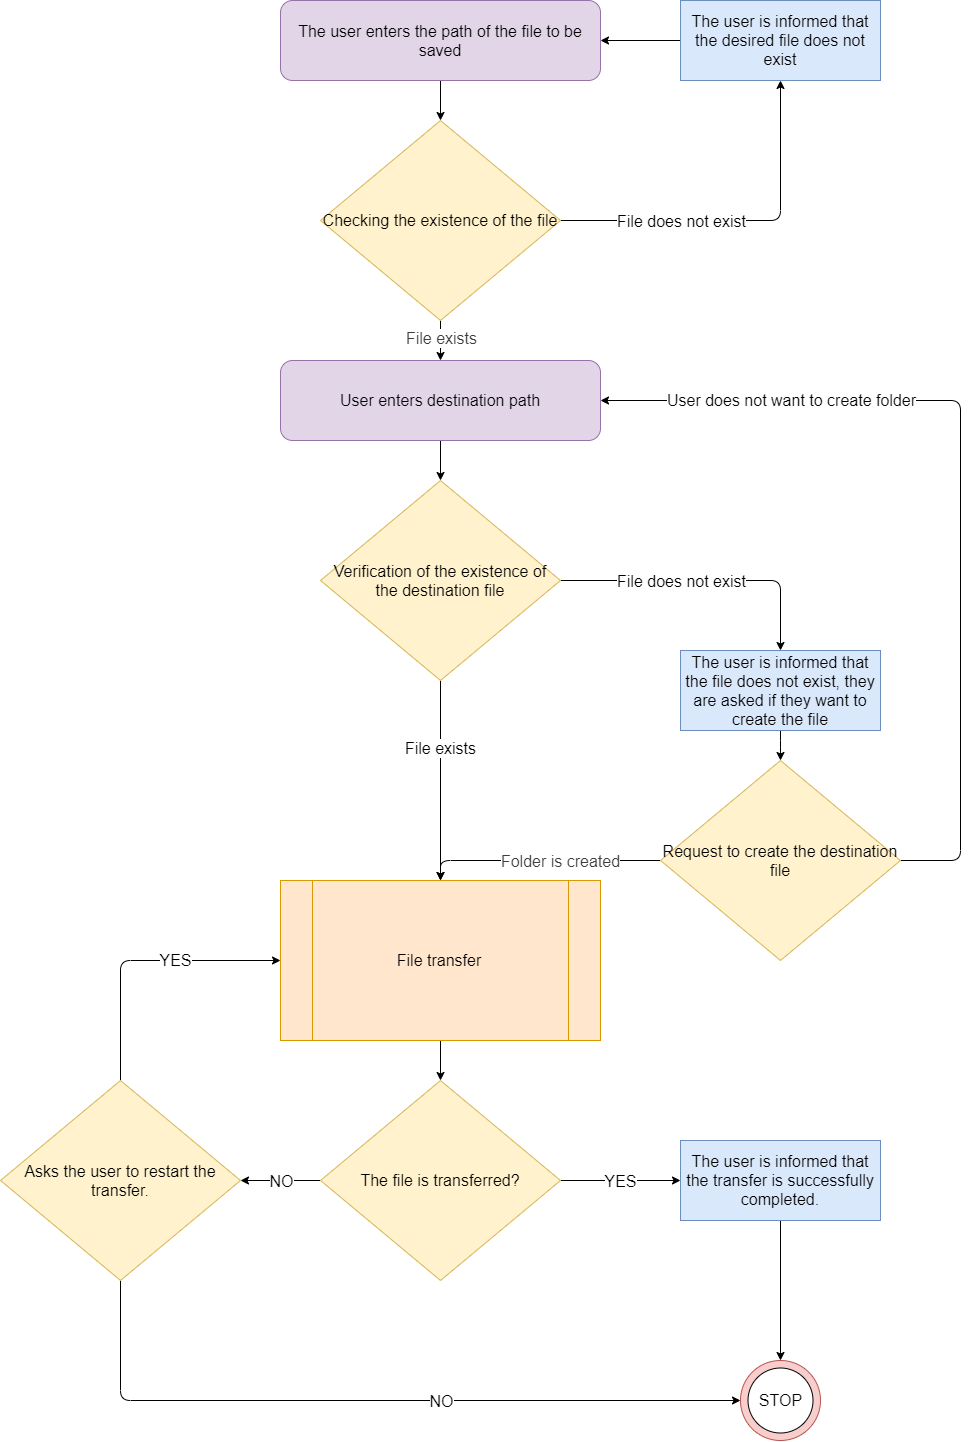

The diagram above was exported from draw.io. Its source (the exported page's mxGraphModel, read from the mxfile embedded in the PNG):
<mxGraphModel dx="2031" dy="1174" grid="1" gridSize="10" guides="1" tooltips="1" connect="1" arrows="1" fold="1" page="1" pageScale="1" pageWidth="827" pageHeight="1169" math="0" shadow="0">
  <root>
    <mxCell id="0" />
    <mxCell id="1" parent="0" />
    <mxCell id="8twr_9Waflrh6XLM3XX--6" style="edgeStyle=orthogonalEdgeStyle;rounded=1;orthogonalLoop=1;jettySize=auto;html=1;fontSize=16;" parent="1" source="8twr_9Waflrh6XLM3XX--1" target="8twr_9Waflrh6XLM3XX--5" edge="1">
      <mxGeometry relative="1" as="geometry" />
    </mxCell>
    <mxCell id="8twr_9Waflrh6XLM3XX--1" value="The user enters the path of the file to be saved" style="rounded=1;whiteSpace=wrap;html=1;fontSize=16;fillColor=#e1d5e7;strokeColor=#9673a6;" parent="1" vertex="1">
      <mxGeometry x="280" y="40" width="320" height="80" as="geometry" />
    </mxCell>
    <mxCell id="8twr_9Waflrh6XLM3XX--18" style="edgeStyle=orthogonalEdgeStyle;rounded=1;orthogonalLoop=1;jettySize=auto;html=1;fontSize=16;" parent="1" source="8twr_9Waflrh6XLM3XX--4" target="8twr_9Waflrh6XLM3XX--14" edge="1">
      <mxGeometry relative="1" as="geometry" />
    </mxCell>
    <mxCell id="8twr_9Waflrh6XLM3XX--4" value="User enters destination path" style="rounded=1;whiteSpace=wrap;html=1;fontSize=16;fillColor=#e1d5e7;strokeColor=#9673a6;" parent="1" vertex="1">
      <mxGeometry x="280" y="400" width="320" height="80" as="geometry" />
    </mxCell>
    <mxCell id="8twr_9Waflrh6XLM3XX--7" style="edgeStyle=orthogonalEdgeStyle;rounded=1;orthogonalLoop=1;jettySize=auto;html=1;fontSize=16;" parent="1" source="8twr_9Waflrh6XLM3XX--5" target="8twr_9Waflrh6XLM3XX--4" edge="1">
      <mxGeometry relative="1" as="geometry" />
    </mxCell>
    <mxCell id="8twr_9Waflrh6XLM3XX--13" value="&lt;span style=&quot;color: rgb(61, 61, 61); font-family: roboto, &amp;quot;helvetica neue&amp;quot;, sans-serif; font-size: 16px;&quot;&gt;File exists&lt;/span&gt;" style="edgeLabel;html=1;align=center;verticalAlign=middle;resizable=0;points=[];fontSize=16;" parent="8twr_9Waflrh6XLM3XX--7" vertex="1" connectable="0">
      <mxGeometry x="-0.1568" y="-1" relative="1" as="geometry">
        <mxPoint x="1" as="offset" />
      </mxGeometry>
    </mxCell>
    <mxCell id="8twr_9Waflrh6XLM3XX--9" style="edgeStyle=orthogonalEdgeStyle;rounded=1;orthogonalLoop=1;jettySize=auto;html=1;fontSize=16;" parent="1" source="8twr_9Waflrh6XLM3XX--5" target="8twr_9Waflrh6XLM3XX--8" edge="1">
      <mxGeometry relative="1" as="geometry" />
    </mxCell>
    <mxCell id="8twr_9Waflrh6XLM3XX--12" value="File does not exist" style="edgeLabel;html=1;align=center;verticalAlign=middle;resizable=0;points=[];fontSize=16;" parent="8twr_9Waflrh6XLM3XX--9" vertex="1" connectable="0">
      <mxGeometry x="-0.4639" y="2" relative="1" as="geometry">
        <mxPoint x="23" y="2" as="offset" />
      </mxGeometry>
    </mxCell>
    <mxCell id="8twr_9Waflrh6XLM3XX--5" value="Checking the existence of the file" style="rhombus;whiteSpace=wrap;html=1;fontSize=16;fillColor=#fff2cc;strokeColor=#d6b656;" parent="1" vertex="1">
      <mxGeometry x="320" y="160" width="240" height="200" as="geometry" />
    </mxCell>
    <mxCell id="8twr_9Waflrh6XLM3XX--10" style="edgeStyle=orthogonalEdgeStyle;rounded=1;orthogonalLoop=1;jettySize=auto;html=1;entryX=1;entryY=0.5;entryDx=0;entryDy=0;fontSize=16;" parent="1" source="8twr_9Waflrh6XLM3XX--8" target="8twr_9Waflrh6XLM3XX--1" edge="1">
      <mxGeometry relative="1" as="geometry" />
    </mxCell>
    <mxCell id="8twr_9Waflrh6XLM3XX--8" value="The user is informed that the desired file does not exist" style="rounded=0;whiteSpace=wrap;html=1;fontSize=16;fillColor=#dae8fc;strokeColor=#6c8ebf;" parent="1" vertex="1">
      <mxGeometry x="680" y="40" width="200" height="80" as="geometry" />
    </mxCell>
    <mxCell id="8twr_9Waflrh6XLM3XX--17" style="edgeStyle=orthogonalEdgeStyle;rounded=1;orthogonalLoop=1;jettySize=auto;html=1;fontSize=16;" parent="1" source="8twr_9Waflrh6XLM3XX--14" target="8twr_9Waflrh6XLM3XX--15" edge="1">
      <mxGeometry relative="1" as="geometry">
        <Array as="points">
          <mxPoint x="780" y="620" />
        </Array>
      </mxGeometry>
    </mxCell>
    <mxCell id="8twr_9Waflrh6XLM3XX--19" value="File does not exist" style="edgeLabel;html=1;align=center;verticalAlign=middle;resizable=0;points=[];fontSize=16;" parent="8twr_9Waflrh6XLM3XX--17" vertex="1" connectable="0">
      <mxGeometry x="-0.2152" y="-2" relative="1" as="geometry">
        <mxPoint x="6" y="-2" as="offset" />
      </mxGeometry>
    </mxCell>
    <mxCell id="8twr_9Waflrh6XLM3XX--26" style="edgeStyle=orthogonalEdgeStyle;rounded=1;orthogonalLoop=1;jettySize=auto;html=1;fontSize=16;" parent="1" source="8twr_9Waflrh6XLM3XX--14" target="8twr_9Waflrh6XLM3XX--24" edge="1">
      <mxGeometry relative="1" as="geometry" />
    </mxCell>
    <mxCell id="8twr_9Waflrh6XLM3XX--27" value="File exists" style="edgeLabel;html=1;align=center;verticalAlign=middle;resizable=0;points=[];fontSize=16;" parent="8twr_9Waflrh6XLM3XX--26" vertex="1" connectable="0">
      <mxGeometry x="-0.3305" y="-1" relative="1" as="geometry">
        <mxPoint as="offset" />
      </mxGeometry>
    </mxCell>
    <mxCell id="8twr_9Waflrh6XLM3XX--14" value="Verification of the existence of the destination file" style="rhombus;whiteSpace=wrap;html=1;fontSize=16;fillColor=#fff2cc;strokeColor=#d6b656;" parent="1" vertex="1">
      <mxGeometry x="320" y="520" width="240" height="200" as="geometry" />
    </mxCell>
    <mxCell id="8twr_9Waflrh6XLM3XX--21" style="edgeStyle=orthogonalEdgeStyle;rounded=1;orthogonalLoop=1;jettySize=auto;html=1;fontSize=16;" parent="1" source="8twr_9Waflrh6XLM3XX--15" target="8twr_9Waflrh6XLM3XX--20" edge="1">
      <mxGeometry relative="1" as="geometry" />
    </mxCell>
    <mxCell id="8twr_9Waflrh6XLM3XX--15" value="The user is informed that the file does not exist, they are asked if they want to create the file" style="rounded=0;whiteSpace=wrap;html=1;fontSize=16;fillColor=#dae8fc;strokeColor=#6c8ebf;" parent="1" vertex="1">
      <mxGeometry x="680" y="690" width="200" height="80" as="geometry" />
    </mxCell>
    <mxCell id="8twr_9Waflrh6XLM3XX--22" style="edgeStyle=orthogonalEdgeStyle;rounded=1;orthogonalLoop=1;jettySize=auto;html=1;entryX=1;entryY=0.5;entryDx=0;entryDy=0;fontSize=16;" parent="1" source="8twr_9Waflrh6XLM3XX--20" target="8twr_9Waflrh6XLM3XX--4" edge="1">
      <mxGeometry relative="1" as="geometry">
        <Array as="points">
          <mxPoint x="960" y="900" />
          <mxPoint x="960" y="440" />
        </Array>
      </mxGeometry>
    </mxCell>
    <mxCell id="8twr_9Waflrh6XLM3XX--23" value="User does not want to create folder" style="edgeLabel;html=1;align=center;verticalAlign=middle;resizable=0;points=[];fontSize=16;" parent="8twr_9Waflrh6XLM3XX--22" vertex="1" connectable="0">
      <mxGeometry x="0.5679" y="-1" relative="1" as="geometry">
        <mxPoint as="offset" />
      </mxGeometry>
    </mxCell>
    <mxCell id="8twr_9Waflrh6XLM3XX--25" style="edgeStyle=orthogonalEdgeStyle;rounded=1;orthogonalLoop=1;jettySize=auto;html=1;entryX=0.5;entryY=0;entryDx=0;entryDy=0;fontSize=16;" parent="1" source="8twr_9Waflrh6XLM3XX--20" target="8twr_9Waflrh6XLM3XX--24" edge="1">
      <mxGeometry relative="1" as="geometry">
        <Array as="points">
          <mxPoint x="440" y="900" />
        </Array>
      </mxGeometry>
    </mxCell>
    <mxCell id="8twr_9Waflrh6XLM3XX--28" value="&lt;span style=&quot;color: rgb(61, 61, 61); font-family: roboto, &amp;quot;helvetica neue&amp;quot;, sans-serif; font-size: 16px;&quot;&gt;Folder is created&lt;/span&gt;" style="edgeLabel;html=1;align=center;verticalAlign=middle;resizable=0;points=[];fontSize=16;" parent="8twr_9Waflrh6XLM3XX--25" vertex="1" connectable="0">
      <mxGeometry x="0.2697" relative="1" as="geometry">
        <mxPoint x="52" as="offset" />
      </mxGeometry>
    </mxCell>
    <mxCell id="8twr_9Waflrh6XLM3XX--20" value="Request to create the destination file" style="rhombus;whiteSpace=wrap;html=1;fontSize=16;fillColor=#fff2cc;strokeColor=#d6b656;" parent="1" vertex="1">
      <mxGeometry x="660" y="800" width="240" height="200" as="geometry" />
    </mxCell>
    <mxCell id="8twr_9Waflrh6XLM3XX--32" style="edgeStyle=orthogonalEdgeStyle;rounded=1;orthogonalLoop=1;jettySize=auto;html=1;fontSize=16;" parent="1" source="8twr_9Waflrh6XLM3XX--24" target="8twr_9Waflrh6XLM3XX--31" edge="1">
      <mxGeometry relative="1" as="geometry" />
    </mxCell>
    <mxCell id="8twr_9Waflrh6XLM3XX--24" value="File transfer" style="shape=process;whiteSpace=wrap;html=1;backgroundOutline=1;fontSize=16;fillColor=#ffe6cc;strokeColor=#d79b00;" parent="1" vertex="1">
      <mxGeometry x="280" y="920" width="320" height="160" as="geometry" />
    </mxCell>
    <mxCell id="8twr_9Waflrh6XLM3XX--34" style="edgeStyle=orthogonalEdgeStyle;rounded=1;orthogonalLoop=1;jettySize=auto;html=1;fontSize=16;" parent="1" source="8twr_9Waflrh6XLM3XX--31" target="8twr_9Waflrh6XLM3XX--33" edge="1">
      <mxGeometry relative="1" as="geometry" />
    </mxCell>
    <mxCell id="8twr_9Waflrh6XLM3XX--39" value="YES" style="edgeLabel;html=1;align=center;verticalAlign=middle;resizable=0;points=[];fontSize=16;" parent="8twr_9Waflrh6XLM3XX--34" vertex="1" connectable="0">
      <mxGeometry x="-0.2632" y="-1" relative="1" as="geometry">
        <mxPoint x="15" y="-1" as="offset" />
      </mxGeometry>
    </mxCell>
    <mxCell id="8twr_9Waflrh6XLM3XX--42" style="edgeStyle=orthogonalEdgeStyle;rounded=1;orthogonalLoop=1;jettySize=auto;html=1;fontSize=16;" parent="1" source="8twr_9Waflrh6XLM3XX--31" target="8twr_9Waflrh6XLM3XX--41" edge="1">
      <mxGeometry relative="1" as="geometry" />
    </mxCell>
    <mxCell id="8twr_9Waflrh6XLM3XX--43" value="NO" style="edgeLabel;html=1;align=center;verticalAlign=middle;resizable=0;points=[];fontSize=16;" parent="8twr_9Waflrh6XLM3XX--42" vertex="1" connectable="0">
      <mxGeometry x="-0.2462" y="2" relative="1" as="geometry">
        <mxPoint x="-10" y="-2" as="offset" />
      </mxGeometry>
    </mxCell>
    <mxCell id="8twr_9Waflrh6XLM3XX--31" value="The file is transferred?" style="rhombus;whiteSpace=wrap;html=1;fontSize=16;fillColor=#fff2cc;strokeColor=#d6b656;" parent="1" vertex="1">
      <mxGeometry x="320" y="1120" width="240" height="200" as="geometry" />
    </mxCell>
    <mxCell id="8twr_9Waflrh6XLM3XX--38" style="edgeStyle=orthogonalEdgeStyle;rounded=1;orthogonalLoop=1;jettySize=auto;html=1;entryX=0.5;entryY=0;entryDx=0;entryDy=0;fontSize=16;" parent="1" source="8twr_9Waflrh6XLM3XX--33" target="8twr_9Waflrh6XLM3XX--35" edge="1">
      <mxGeometry relative="1" as="geometry" />
    </mxCell>
    <mxCell id="8twr_9Waflrh6XLM3XX--33" value="The user is informed that the transfer is successfully completed." style="rounded=0;whiteSpace=wrap;html=1;fontSize=16;fillColor=#dae8fc;strokeColor=#6c8ebf;" parent="1" vertex="1">
      <mxGeometry x="680" y="1180" width="200" height="80" as="geometry" />
    </mxCell>
    <mxCell id="8twr_9Waflrh6XLM3XX--37" value="" style="group" parent="1" vertex="1" connectable="0">
      <mxGeometry x="740" y="1400" width="80" height="80" as="geometry" />
    </mxCell>
    <mxCell id="8twr_9Waflrh6XLM3XX--35" value="" style="ellipse;whiteSpace=wrap;html=1;aspect=fixed;fontSize=16;fillColor=#f8cecc;strokeColor=#b85450;" parent="8twr_9Waflrh6XLM3XX--37" vertex="1">
      <mxGeometry width="80" height="80" as="geometry" />
    </mxCell>
    <mxCell id="8twr_9Waflrh6XLM3XX--36" value="STOP" style="ellipse;whiteSpace=wrap;html=1;aspect=fixed;fontSize=16;" parent="8twr_9Waflrh6XLM3XX--37" vertex="1">
      <mxGeometry x="7.5" y="7.5" width="65" height="65" as="geometry" />
    </mxCell>
    <mxCell id="8twr_9Waflrh6XLM3XX--44" style="edgeStyle=orthogonalEdgeStyle;rounded=1;orthogonalLoop=1;jettySize=auto;html=1;entryX=0;entryY=0.5;entryDx=0;entryDy=0;fontSize=16;" parent="1" source="8twr_9Waflrh6XLM3XX--41" target="8twr_9Waflrh6XLM3XX--35" edge="1">
      <mxGeometry relative="1" as="geometry">
        <Array as="points">
          <mxPoint x="120" y="1440" />
        </Array>
      </mxGeometry>
    </mxCell>
    <mxCell id="8twr_9Waflrh6XLM3XX--46" value="NO" style="edgeLabel;html=1;align=center;verticalAlign=middle;resizable=0;points=[];fontSize=16;" parent="8twr_9Waflrh6XLM3XX--44" vertex="1" connectable="0">
      <mxGeometry x="0.2282" y="-3" relative="1" as="geometry">
        <mxPoint x="-14" y="-3" as="offset" />
      </mxGeometry>
    </mxCell>
    <mxCell id="8twr_9Waflrh6XLM3XX--45" style="edgeStyle=orthogonalEdgeStyle;rounded=1;orthogonalLoop=1;jettySize=auto;html=1;entryX=0;entryY=0.5;entryDx=0;entryDy=0;fontSize=16;" parent="1" source="8twr_9Waflrh6XLM3XX--41" target="8twr_9Waflrh6XLM3XX--24" edge="1">
      <mxGeometry relative="1" as="geometry">
        <Array as="points">
          <mxPoint x="120" y="1000" />
        </Array>
      </mxGeometry>
    </mxCell>
    <mxCell id="8twr_9Waflrh6XLM3XX--47" value="YES" style="edgeLabel;html=1;align=center;verticalAlign=middle;resizable=0;points=[];fontSize=16;" parent="8twr_9Waflrh6XLM3XX--45" vertex="1" connectable="0">
      <mxGeometry x="0.2459" y="1" relative="1" as="geometry">
        <mxPoint as="offset" />
      </mxGeometry>
    </mxCell>
    <mxCell id="8twr_9Waflrh6XLM3XX--41" value="Asks the user to restart the transfer." style="rhombus;whiteSpace=wrap;html=1;fontSize=16;fillColor=#fff2cc;strokeColor=#d6b656;" parent="1" vertex="1">
      <mxGeometry y="1120" width="240" height="200" as="geometry" />
    </mxCell>
  </root>
</mxGraphModel>